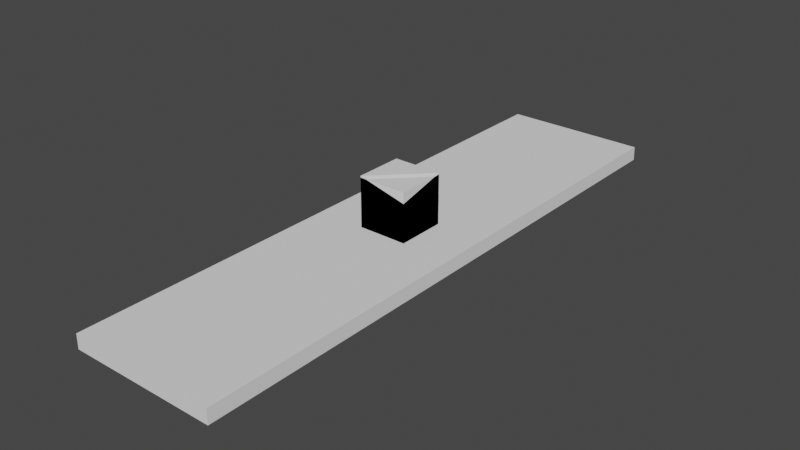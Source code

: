 # Source: ground.blend  (saved by Blender 2.92.15; exported with 4.5.12 LTS)
import bpy
from mathutils import Matrix  # noqa: F401  (used for matrix-valued properties, if any)

bpy.ops.wm.read_factory_settings(use_empty=True)
scene = bpy.context.scene
scene.name = 'Scene'

# ---- collections
col_collection = bpy.data.collections.new('Collection'); scene.collection.children.link(col_collection)

# ---- world
world_world = bpy.data.worlds.new('World'); scene.world = world_world
world_world.use_nodes = True; world_world.node_tree.nodes.clear()
_N = world_world.node_tree.nodes; _L = world_world.node_tree.links
n0 = _N.new('ShaderNodeOutputWorld'); n0.name = 'World Output'; n0.location = (300, 300)
n1 = _N.new('ShaderNodeBackground'); n1.name = 'Background'; n1.location = (10, 300)
n1.inputs[0].default_value = (0.05088, 0.05088, 0.05088, 1.0)
_L.new(n1.outputs[0], n0.inputs[0])
n0.is_active_output = True
world_world.color = (0.05088, 0.05088, 0.05088)
world_world.use_sun_shadow = False
world_world.sun_shadow_jitter_overblur = 0.0

# ---- meshes
me_plane = bpy.data.meshes.new('Plane')
me_plane.from_pydata([(-0.75, -3.0, 0.0), (0.75, -3.0, 0.0), (-0.75, 3.0, 0.0), (0.75, 3.0, 0.0), (-0.7429, -3.006, -0.1394), (0.7571, -3.006, -0.1394), (-0.7429, 2.994, -0.1394), (0.7571, 2.994, -0.1394)], [], [(0, 1, 3, 2), (0, 4, 5, 1), (1, 5, 7, 3), (2, 6, 4, 0), (3, 7, 6, 2)])
_uv = me_plane.uv_layers.new(name='UVMap')
_uv.uv.foreach_set('vector', [0.1115, 0.1165, 0.1037, 0.8913, 0.8857, 0.8913, 0.8681, 0.1165, 0.1115, 0.1165, 0.0372, 0.04823, 0.047, 0.959, 0.1037, 0.8913, 0.1037, 0.8913, 0.047, 0.959, 0.9462, 0.959, 0.8857, 0.8913, 0.8681, 0.1165, 0.9462, 0.04823, 0.0372, 0.04823, 0.1115, 0.1165, 0.8857, 0.8913, 0.9462, 0.959, 0.9462, 0.04823, 0.8681, 0.1165])
me_plane.use_remesh_fix_poles = True
me_plane.use_remesh_preserve_attributes = False
me_plane.use_mirror_vertex_groups = False
me_plane.update()
me_cube_002 = bpy.data.meshes.new('Cube.002')
me_cube_002.from_pydata([(-0.25, -0.25, -0.5), (-0.25, -0.25, 0.5), (-0.25, 0.25, -0.5), (-0.25, 0.25, 0.5), (0.25, -0.25, -0.5), (0.25, -0.25, 0.5), (0.25, 0.25, -0.5), (0.25, 0.25, 0.5)], [], [(0, 1, 3, 2), (2, 3, 7, 6), (6, 7, 5, 4), (4, 5, 1, 0), (2, 6, 4, 0), (7, 3, 1, 5)])
_uv = me_cube_002.uv_layers.new(name='UVMap')
_uv.uv.foreach_set('vector', [0.375, 0.0, 0.625, 0.0, 0.625, 0.25, 0.375, 0.25, 0.375, 0.25, 0.625, 0.25, 0.625, 0.5, 0.375, 0.5, 0.375, 0.5, 0.625, 0.5, 0.625, 0.75, 0.375, 0.75, 0.375, 0.75, 0.625, 0.75, 0.625, 1.0, 0.375, 1.0, 0.125, 0.5, 0.375, 0.5, 0.375, 0.75, 0.125, 0.75, 0.625, 0.5, 0.875, 0.5, 0.875, 0.75, 0.625, 0.75])
me_cube_002.use_remesh_fix_poles = True
me_cube_002.use_remesh_preserve_attributes = False
me_cube_002.use_mirror_vertex_groups = False
me_cube_002.update()
me_cube_003 = bpy.data.meshes.new('Cube.003')
me_cube_003.from_pydata([(-0.25, -0.25, -0.4845), (-0.25, -0.25, 0.5155), (-0.25, 0.25, -0.4845), (-0.25, 0.25, 0.5155), (0.25, -0.25, -0.4845), (0.25, -0.25, 0.3914), (0.25, 0.25, -0.4845), (0.25, 0.25, 0.5155)], [], [(0, 1, 3, 2), (2, 3, 7, 6), (6, 7, 5, 4), (4, 5, 1, 0), (2, 6, 4, 0), (3, 1, 7), (7, 1, 5)])
_uv = me_cube_003.uv_layers.new(name='UVMap')
_uv.uv.foreach_set('vector', [0.375, 0.0, 0.6095, 0.0, 0.6095, 0.25, 0.375, 0.25, 0.375, 0.25, 0.6095, 0.25, 0.918, 0.4863, 0.375, 0.5, 0.375, 0.5, 0.918, 0.4863, 0.6095, 0.75, 0.375, 0.75, 0.375, 0.75, 0.6095, 0.75, 0.6095, 1.0, 0.375, 1.0, 0.125, 0.5, 0.375, 0.5, 0.375, 0.75, 0.125, 0.75, 0.6095, 0.25, 0.6095, 0.0, 0.918, 0.4863, 0.918, 0.4863, 0.6095, 0.0, 0.6095, 0.75])
me_cube_003.use_remesh_fix_poles = True
me_cube_003.use_remesh_preserve_attributes = False
me_cube_003.use_mirror_vertex_groups = False
me_cube_003.update()

# ---- objects
ob_ground = bpy.data.objects.new('Ground', me_plane)
ob_envi_1 = bpy.data.objects.new('Envi_1', me_cube_002)
ob_envi_2 = bpy.data.objects.new('Envi_2', me_cube_003)

# ---- transforms, parenting, visibility, modifiers, constraints
ob_ground.location = (0.0, 0.0, 0.0)
ob_ground.scale = (1.0, 1.0, 1.0)
ob_ground.lineart.crease_threshold = 0.0
ob_envi_1.location = (0.0, 0.0, 0.0)
ob_envi_1.lineart.crease_threshold = 0.0
ob_envi_2.location = (0.0, 0.0, 0.0)
ob_envi_2.lineart.crease_threshold = 0.0

# ---- collection membership
col_collection.objects.link(ob_ground)
col_collection.objects.link(ob_envi_1)
col_collection.objects.link(ob_envi_2)

# ---- scene / render settings (as saved in the file)
scene.frame_start = 1; scene.frame_end = 250; scene.frame_set(1)
scene.render.engine = 'BLENDER_EEVEE_NEXT'
scene.cycles.use_denoising = False
scene.cycles.samples = 128
scene.cycles.sampling_pattern = 'TABULATED_SOBOL'
scene.cycles.use_adaptive_sampling = False
scene.cycles.use_light_tree = False
scene.view_settings.view_transform = 'Filmic'
bpy.context.view_layer.update()

# ---- added for rendering (the .blend has no active camera and no usable light): camera, sun
cam_auto = bpy.data.cameras.new('AutoCamera')
cam_auto.lens = 50.0
cam_auto.sensor_width = 36.0
cam_auto.clip_end = 1000.0
ob_auto_camera = bpy.data.objects.new('AutoCamera', cam_auto)
scene.collection.objects.link(ob_auto_camera)
ob_auto_camera.location = (5.80931, -6.96994, 4.65236)
ob_auto_camera.rotation_euler = (1.09748, -7.21219e-08, 0.694738)
scene.camera = ob_auto_camera
light_auto_sun = bpy.data.lights.new('AutoSun', 'SUN')
light_auto_sun.energy = 3.0
light_auto_sun.angle = 0.0523599
ob_auto_sun = bpy.data.objects.new('AutoSun', light_auto_sun)
scene.collection.objects.link(ob_auto_sun)
ob_auto_sun.rotation_euler = (0.872665, 0.174533, 0.523599)
bpy.context.view_layer.update()
